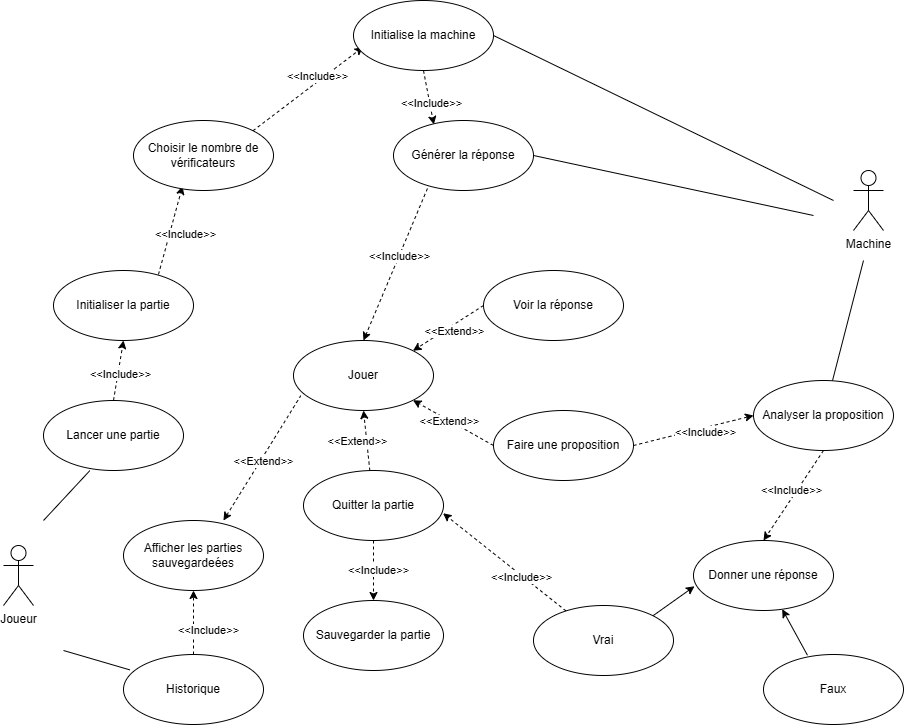

The diagram above was exported from draw.io. Its source (the exported page's mxGraphModel, read from the mxfile embedded in the PNG):
<mxGraphModel dx="1303" dy="1875" grid="1" gridSize="10" guides="1" tooltips="1" connect="1" arrows="1" fold="1" page="1" pageScale="1" pageWidth="827" pageHeight="1169" background="#ffffff" math="0" shadow="0">
  <root>
    <mxCell id="0" />
    <mxCell id="1" parent="0" />
    <mxCell id="_kEP2Tae5BPdsKpYEThL-1" value="Joueur" style="shape=umlActor;verticalLabelPosition=bottom;verticalAlign=top;html=1;" parent="1" vertex="1">
      <mxGeometry x="60" y="405" width="30" height="60" as="geometry" />
    </mxCell>
    <mxCell id="_kEP2Tae5BPdsKpYEThL-24" style="rounded=0;orthogonalLoop=1;jettySize=auto;html=1;endArrow=none;endFill=0;exitX=0.331;exitY=1.002;exitDx=0;exitDy=0;exitPerimeter=0;" parent="1" source="_kEP2Tae5BPdsKpYEThL-2" edge="1">
      <mxGeometry relative="1" as="geometry">
        <mxPoint x="100" y="380" as="targetPoint" />
        <mxPoint x="200" y="310" as="sourcePoint" />
      </mxGeometry>
    </mxCell>
    <mxCell id="_kEP2Tae5BPdsKpYEThL-27" style="rounded=0;orthogonalLoop=1;jettySize=auto;html=1;entryX=0.069;entryY=0.665;entryDx=0;entryDy=0;dashed=1;endArrow=classic;endFill=1;exitX=1;exitY=0;exitDx=0;exitDy=0;entryPerimeter=0;" parent="1" source="_kEP2Tae5BPdsKpYEThL-236" target="_kEP2Tae5BPdsKpYEThL-26" edge="1">
      <mxGeometry relative="1" as="geometry">
        <mxPoint x="470" y="60" as="sourcePoint" />
      </mxGeometry>
    </mxCell>
    <mxCell id="_kEP2Tae5BPdsKpYEThL-191" value="&amp;lt;&amp;lt;Include&amp;gt;&amp;gt;" style="edgeLabel;html=1;align=center;verticalAlign=middle;resizable=0;points=[];" parent="_kEP2Tae5BPdsKpYEThL-27" vertex="1" connectable="0">
      <mxGeometry x="0.2021" y="4" relative="1" as="geometry">
        <mxPoint y="-1" as="offset" />
      </mxGeometry>
    </mxCell>
    <mxCell id="_kEP2Tae5BPdsKpYEThL-237" style="rounded=0;orthogonalLoop=1;jettySize=auto;html=1;entryX=0.35;entryY=0.939;entryDx=0;entryDy=0;dashed=1;exitX=0.75;exitY=0.056;exitDx=0;exitDy=0;exitPerimeter=0;entryPerimeter=0;" parent="1" source="_kEP2Tae5BPdsKpYEThL-245" target="_kEP2Tae5BPdsKpYEThL-236" edge="1">
      <mxGeometry relative="1" as="geometry">
        <mxPoint x="120" y="90" as="sourcePoint" />
      </mxGeometry>
    </mxCell>
    <mxCell id="_kEP2Tae5BPdsKpYEThL-238" value="&amp;lt;&amp;lt;Include&amp;gt;&amp;gt;" style="edgeLabel;html=1;align=center;verticalAlign=middle;resizable=0;points=[];" parent="_kEP2Tae5BPdsKpYEThL-237" vertex="1" connectable="0">
      <mxGeometry x="-0.2545" y="-2" relative="1" as="geometry">
        <mxPoint x="16" y="-9" as="offset" />
      </mxGeometry>
    </mxCell>
    <mxCell id="_kEP2Tae5BPdsKpYEThL-246" style="rounded=0;orthogonalLoop=1;jettySize=auto;html=1;exitX=0.5;exitY=0;exitDx=0;exitDy=0;entryX=0.5;entryY=1;entryDx=0;entryDy=0;dashed=1;" parent="1" source="_kEP2Tae5BPdsKpYEThL-2" target="_kEP2Tae5BPdsKpYEThL-245" edge="1">
      <mxGeometry relative="1" as="geometry" />
    </mxCell>
    <mxCell id="_kEP2Tae5BPdsKpYEThL-255" value="&amp;lt;&amp;lt;Include&amp;gt;&amp;gt;" style="edgeLabel;html=1;align=center;verticalAlign=middle;resizable=0;points=[];" parent="_kEP2Tae5BPdsKpYEThL-246" vertex="1" connectable="0">
      <mxGeometry x="-0.0993" y="-2" relative="1" as="geometry">
        <mxPoint as="offset" />
      </mxGeometry>
    </mxCell>
    <mxCell id="_kEP2Tae5BPdsKpYEThL-249" style="rounded=0;orthogonalLoop=1;jettySize=auto;html=1;exitX=0.259;exitY=0.893;exitDx=0;exitDy=0;entryX=0.5;entryY=0;entryDx=0;entryDy=0;exitPerimeter=0;dashed=1;" parent="1" source="_kEP2Tae5BPdsKpYEThL-212" target="_kEP2Tae5BPdsKpYEThL-205" edge="1">
      <mxGeometry relative="1" as="geometry" />
    </mxCell>
    <mxCell id="_kEP2Tae5BPdsKpYEThL-256" value="&amp;lt;&amp;lt;Include&amp;gt;&amp;gt;" style="edgeLabel;html=1;align=center;verticalAlign=middle;resizable=0;points=[];" parent="_kEP2Tae5BPdsKpYEThL-249" vertex="1" connectable="0">
      <mxGeometry x="-0.0773" relative="1" as="geometry">
        <mxPoint as="offset" />
      </mxGeometry>
    </mxCell>
    <mxCell id="_kEP2Tae5BPdsKpYEThL-2" value="Lancer une partie" style="ellipse;whiteSpace=wrap;html=1;" parent="1" vertex="1">
      <mxGeometry x="100" y="260" width="140" height="70" as="geometry" />
    </mxCell>
    <mxCell id="_kEP2Tae5BPdsKpYEThL-232" style="rounded=0;orthogonalLoop=1;jettySize=auto;html=1;exitX=0.5;exitY=1;exitDx=0;exitDy=0;entryX=0.5;entryY=0;entryDx=0;entryDy=0;dashed=1;" parent="1" source="_kEP2Tae5BPdsKpYEThL-4" target="_kEP2Tae5BPdsKpYEThL-221" edge="1">
      <mxGeometry relative="1" as="geometry" />
    </mxCell>
    <mxCell id="_kEP2Tae5BPdsKpYEThL-233" value="&amp;lt;&amp;lt;Include&amp;gt;&amp;gt;" style="edgeLabel;html=1;align=center;verticalAlign=middle;resizable=0;points=[];" parent="_kEP2Tae5BPdsKpYEThL-232" vertex="1" connectable="0">
      <mxGeometry x="-0.2771" y="-2" relative="1" as="geometry">
        <mxPoint x="6" y="8" as="offset" />
      </mxGeometry>
    </mxCell>
    <mxCell id="_kEP2Tae5BPdsKpYEThL-4" value="Quitter la partie" style="ellipse;whiteSpace=wrap;html=1;" parent="1" vertex="1">
      <mxGeometry x="360" y="330" width="140" height="70" as="geometry" />
    </mxCell>
    <mxCell id="_kEP2Tae5BPdsKpYEThL-25" style="rounded=0;orthogonalLoop=1;jettySize=auto;html=1;exitX=0.046;exitY=0.22;exitDx=0;exitDy=0;endArrow=none;endFill=0;exitPerimeter=0;" parent="1" source="_kEP2Tae5BPdsKpYEThL-5" edge="1">
      <mxGeometry relative="1" as="geometry">
        <mxPoint x="120" y="510" as="targetPoint" />
      </mxGeometry>
    </mxCell>
    <mxCell id="_kEP2Tae5BPdsKpYEThL-230" style="rounded=0;orthogonalLoop=1;jettySize=auto;html=1;exitX=0.5;exitY=0;exitDx=0;exitDy=0;entryX=0.5;entryY=1;entryDx=0;entryDy=0;dashed=1;" parent="1" source="_kEP2Tae5BPdsKpYEThL-5" target="_kEP2Tae5BPdsKpYEThL-229" edge="1">
      <mxGeometry relative="1" as="geometry" />
    </mxCell>
    <mxCell id="_kEP2Tae5BPdsKpYEThL-231" value="&amp;lt;&amp;lt;Include&amp;gt;&amp;gt;" style="edgeLabel;html=1;align=center;verticalAlign=middle;resizable=0;points=[];" parent="_kEP2Tae5BPdsKpYEThL-230" vertex="1" connectable="0">
      <mxGeometry x="-0.2126" y="-2" relative="1" as="geometry">
        <mxPoint x="12" as="offset" />
      </mxGeometry>
    </mxCell>
    <mxCell id="_kEP2Tae5BPdsKpYEThL-5" value="Historique" style="ellipse;whiteSpace=wrap;html=1;" parent="1" vertex="1">
      <mxGeometry x="180" y="514" width="140" height="70" as="geometry" />
    </mxCell>
    <mxCell id="_kEP2Tae5BPdsKpYEThL-192" style="rounded=0;orthogonalLoop=1;jettySize=auto;html=1;exitX=1;exitY=0.5;exitDx=0;exitDy=0;endArrow=none;endFill=0;" parent="1" source="_kEP2Tae5BPdsKpYEThL-26" edge="1">
      <mxGeometry relative="1" as="geometry">
        <mxPoint x="890" y="60" as="targetPoint" />
      </mxGeometry>
    </mxCell>
    <mxCell id="_kEP2Tae5BPdsKpYEThL-213" style="rounded=0;orthogonalLoop=1;jettySize=auto;html=1;entryX=0.288;entryY=0.057;entryDx=0;entryDy=0;dashed=1;exitX=0.5;exitY=1;exitDx=0;exitDy=0;entryPerimeter=0;" parent="1" source="_kEP2Tae5BPdsKpYEThL-26" target="_kEP2Tae5BPdsKpYEThL-212" edge="1">
      <mxGeometry relative="1" as="geometry">
        <mxPoint x="470" y="-80" as="sourcePoint" />
      </mxGeometry>
    </mxCell>
    <mxCell id="_kEP2Tae5BPdsKpYEThL-214" value="&amp;lt;&amp;lt;Include&amp;gt;&amp;gt;" style="edgeLabel;html=1;align=center;verticalAlign=middle;resizable=0;points=[];" parent="_kEP2Tae5BPdsKpYEThL-213" vertex="1" connectable="0">
      <mxGeometry x="0.2182" y="1" relative="1" as="geometry">
        <mxPoint y="-1" as="offset" />
      </mxGeometry>
    </mxCell>
    <mxCell id="_kEP2Tae5BPdsKpYEThL-26" value="Initialise la machine" style="ellipse;whiteSpace=wrap;html=1;" parent="1" vertex="1">
      <mxGeometry x="410" y="-140" width="140" height="70" as="geometry" />
    </mxCell>
    <mxCell id="_kEP2Tae5BPdsKpYEThL-190" value="Machine" style="shape=umlActor;verticalLabelPosition=bottom;verticalAlign=top;html=1;" parent="1" vertex="1">
      <mxGeometry x="910" y="30" width="30" height="60" as="geometry" />
    </mxCell>
    <mxCell id="_kEP2Tae5BPdsKpYEThL-199" style="rounded=0;orthogonalLoop=1;jettySize=auto;html=1;exitX=1;exitY=0.5;exitDx=0;exitDy=0;entryX=0;entryY=0.5;entryDx=0;entryDy=0;dashed=1;" parent="1" source="_kEP2Tae5BPdsKpYEThL-193" target="_kEP2Tae5BPdsKpYEThL-196" edge="1">
      <mxGeometry relative="1" as="geometry" />
    </mxCell>
    <mxCell id="_kEP2Tae5BPdsKpYEThL-200" value="&amp;lt;&amp;lt;Include&amp;gt;&amp;gt;" style="edgeLabel;html=1;align=center;verticalAlign=middle;resizable=0;points=[];" parent="_kEP2Tae5BPdsKpYEThL-199" vertex="1" connectable="0">
      <mxGeometry x="0.4401" relative="1" as="geometry">
        <mxPoint x="-15" y="8" as="offset" />
      </mxGeometry>
    </mxCell>
    <mxCell id="_kEP2Tae5BPdsKpYEThL-253" style="rounded=0;orthogonalLoop=1;jettySize=auto;html=1;exitX=0;exitY=0.5;exitDx=0;exitDy=0;entryX=1;entryY=1;entryDx=0;entryDy=0;dashed=1;" parent="1" source="_kEP2Tae5BPdsKpYEThL-193" target="_kEP2Tae5BPdsKpYEThL-205" edge="1">
      <mxGeometry relative="1" as="geometry" />
    </mxCell>
    <mxCell id="_kEP2Tae5BPdsKpYEThL-254" value="&amp;lt;&amp;lt;Extend&amp;gt;&amp;gt;" style="edgeLabel;html=1;align=center;verticalAlign=middle;resizable=0;points=[];" parent="_kEP2Tae5BPdsKpYEThL-253" vertex="1" connectable="0">
      <mxGeometry x="0.1033" relative="1" as="geometry">
        <mxPoint as="offset" />
      </mxGeometry>
    </mxCell>
    <mxCell id="_kEP2Tae5BPdsKpYEThL-193" value="Faire une proposition" style="ellipse;whiteSpace=wrap;html=1;" parent="1" vertex="1">
      <mxGeometry x="550" y="270" width="140" height="70" as="geometry" />
    </mxCell>
    <mxCell id="_kEP2Tae5BPdsKpYEThL-201" style="rounded=0;orthogonalLoop=1;jettySize=auto;html=1;endArrow=none;endFill=0;" parent="1" source="_kEP2Tae5BPdsKpYEThL-196" edge="1">
      <mxGeometry relative="1" as="geometry">
        <mxPoint x="920" y="120" as="targetPoint" />
      </mxGeometry>
    </mxCell>
    <mxCell id="_kEP2Tae5BPdsKpYEThL-203" style="rounded=0;orthogonalLoop=1;jettySize=auto;html=1;exitX=0.5;exitY=1;exitDx=0;exitDy=0;entryX=0.5;entryY=0;entryDx=0;entryDy=0;dashed=1;" parent="1" source="_kEP2Tae5BPdsKpYEThL-196" target="_kEP2Tae5BPdsKpYEThL-202" edge="1">
      <mxGeometry relative="1" as="geometry" />
    </mxCell>
    <mxCell id="_kEP2Tae5BPdsKpYEThL-204" value="&amp;lt;&amp;lt;Include&amp;gt;&amp;gt;" style="edgeLabel;html=1;align=center;verticalAlign=middle;resizable=0;points=[];" parent="_kEP2Tae5BPdsKpYEThL-203" vertex="1" connectable="0">
      <mxGeometry x="-0.049" y="-5" relative="1" as="geometry">
        <mxPoint as="offset" />
      </mxGeometry>
    </mxCell>
    <mxCell id="_kEP2Tae5BPdsKpYEThL-196" value="Analyser la proposition" style="ellipse;whiteSpace=wrap;html=1;" parent="1" vertex="1">
      <mxGeometry x="810" y="240" width="140" height="70" as="geometry" />
    </mxCell>
    <mxCell id="_kEP2Tae5BPdsKpYEThL-226" style="rounded=0;orthogonalLoop=1;jettySize=auto;html=1;entryX=0.997;entryY=0.611;entryDx=0;entryDy=0;dashed=1;entryPerimeter=0;" parent="1" source="_kEP2Tae5BPdsKpYEThL-209" target="_kEP2Tae5BPdsKpYEThL-4" edge="1">
      <mxGeometry relative="1" as="geometry" />
    </mxCell>
    <mxCell id="_kEP2Tae5BPdsKpYEThL-227" value="&amp;lt;&amp;lt;Include&amp;gt;&amp;gt;" style="edgeLabel;html=1;align=center;verticalAlign=middle;resizable=0;points=[];" parent="_kEP2Tae5BPdsKpYEThL-226" vertex="1" connectable="0">
      <mxGeometry x="0.2372" y="1" relative="1" as="geometry">
        <mxPoint x="32" y="26" as="offset" />
      </mxGeometry>
    </mxCell>
    <mxCell id="_kEP2Tae5BPdsKpYEThL-202" value="Donner une réponse" style="ellipse;whiteSpace=wrap;html=1;" parent="1" vertex="1">
      <mxGeometry x="750" y="400" width="140" height="70" as="geometry" />
    </mxCell>
    <mxCell id="_kEP2Tae5BPdsKpYEThL-205" value="Jouer" style="ellipse;whiteSpace=wrap;html=1;" parent="1" vertex="1">
      <mxGeometry x="350" y="200" width="140" height="70" as="geometry" />
    </mxCell>
    <mxCell id="_kEP2Tae5BPdsKpYEThL-210" style="rounded=0;orthogonalLoop=1;jettySize=auto;html=1;exitX=0.314;exitY=0.011;exitDx=0;exitDy=0;exitPerimeter=0;" parent="1" source="_kEP2Tae5BPdsKpYEThL-208" target="_kEP2Tae5BPdsKpYEThL-202" edge="1">
      <mxGeometry relative="1" as="geometry" />
    </mxCell>
    <mxCell id="_kEP2Tae5BPdsKpYEThL-208" value="Faux" style="ellipse;whiteSpace=wrap;html=1;" parent="1" vertex="1">
      <mxGeometry x="820" y="514" width="140" height="70" as="geometry" />
    </mxCell>
    <mxCell id="_kEP2Tae5BPdsKpYEThL-211" style="rounded=0;orthogonalLoop=1;jettySize=auto;html=1;exitX=1;exitY=0;exitDx=0;exitDy=0;entryX=0.007;entryY=0.654;entryDx=0;entryDy=0;entryPerimeter=0;" parent="1" source="_kEP2Tae5BPdsKpYEThL-209" target="_kEP2Tae5BPdsKpYEThL-202" edge="1">
      <mxGeometry relative="1" as="geometry" />
    </mxCell>
    <mxCell id="_kEP2Tae5BPdsKpYEThL-209" value="Vrai" style="ellipse;whiteSpace=wrap;html=1;" parent="1" vertex="1">
      <mxGeometry x="590" y="465" width="140" height="70" as="geometry" />
    </mxCell>
    <mxCell id="_kEP2Tae5BPdsKpYEThL-220" style="rounded=0;orthogonalLoop=1;jettySize=auto;html=1;exitX=1;exitY=0.5;exitDx=0;exitDy=0;endArrow=none;endFill=0;" parent="1" source="_kEP2Tae5BPdsKpYEThL-212" edge="1">
      <mxGeometry relative="1" as="geometry">
        <mxPoint x="870" y="75" as="targetPoint" />
      </mxGeometry>
    </mxCell>
    <mxCell id="_kEP2Tae5BPdsKpYEThL-212" value="Générer la réponse" style="ellipse;whiteSpace=wrap;html=1;" parent="1" vertex="1">
      <mxGeometry x="450" y="-20" width="140" height="70" as="geometry" />
    </mxCell>
    <mxCell id="_kEP2Tae5BPdsKpYEThL-221" value="Sauvegarder la partie" style="ellipse;whiteSpace=wrap;html=1;" parent="1" vertex="1">
      <mxGeometry x="360" y="460" width="140" height="70" as="geometry" />
    </mxCell>
    <mxCell id="_kEP2Tae5BPdsKpYEThL-229" value="Afficher les parties sauvegardeées" style="ellipse;whiteSpace=wrap;html=1;" parent="1" vertex="1">
      <mxGeometry x="180" y="380" width="140" height="70" as="geometry" />
    </mxCell>
    <mxCell id="_kEP2Tae5BPdsKpYEThL-234" style="rounded=0;orthogonalLoop=1;jettySize=auto;html=1;entryX=0.5;entryY=1;entryDx=0;entryDy=0;dashed=1;" parent="1" source="_kEP2Tae5BPdsKpYEThL-4" target="_kEP2Tae5BPdsKpYEThL-205" edge="1">
      <mxGeometry relative="1" as="geometry" />
    </mxCell>
    <mxCell id="_kEP2Tae5BPdsKpYEThL-235" value="&amp;lt;&amp;lt;Extend&amp;gt;&amp;gt;" style="edgeLabel;html=1;align=center;verticalAlign=middle;resizable=0;points=[];" parent="_kEP2Tae5BPdsKpYEThL-234" vertex="1" connectable="0">
      <mxGeometry x="0.1518" y="1" relative="1" as="geometry">
        <mxPoint x="-8" y="5" as="offset" />
      </mxGeometry>
    </mxCell>
    <mxCell id="_kEP2Tae5BPdsKpYEThL-236" value="Choisir le nombre de vérificateurs" style="ellipse;whiteSpace=wrap;html=1;" parent="1" vertex="1">
      <mxGeometry x="190" y="-20" width="140" height="70" as="geometry" />
    </mxCell>
    <mxCell id="_kEP2Tae5BPdsKpYEThL-245" value="Initialiser la partie" style="ellipse;whiteSpace=wrap;html=1;" parent="1" vertex="1">
      <mxGeometry x="110" y="130" width="140" height="70" as="geometry" />
    </mxCell>
    <mxCell id="_kEP2Tae5BPdsKpYEThL-251" style="rounded=0;orthogonalLoop=1;jettySize=auto;html=1;exitX=0;exitY=0.5;exitDx=0;exitDy=0;entryX=1;entryY=0;entryDx=0;entryDy=0;dashed=1;" parent="1" source="_kEP2Tae5BPdsKpYEThL-248" target="_kEP2Tae5BPdsKpYEThL-205" edge="1">
      <mxGeometry relative="1" as="geometry" />
    </mxCell>
    <mxCell id="_kEP2Tae5BPdsKpYEThL-252" value="&amp;lt;&amp;lt;Extend&amp;gt;&amp;gt;" style="edgeLabel;html=1;align=center;verticalAlign=middle;resizable=0;points=[];" parent="_kEP2Tae5BPdsKpYEThL-251" vertex="1" connectable="0">
      <mxGeometry x="-0.224" y="1" relative="1" as="geometry">
        <mxPoint x="-3" y="7" as="offset" />
      </mxGeometry>
    </mxCell>
    <mxCell id="_kEP2Tae5BPdsKpYEThL-248" value="Voir la réponse" style="ellipse;whiteSpace=wrap;html=1;" parent="1" vertex="1">
      <mxGeometry x="540" y="130" width="140" height="70" as="geometry" />
    </mxCell>
    <mxCell id="3kY30jTT-yq5vGxt-Cje-1" style="rounded=0;orthogonalLoop=1;jettySize=auto;html=1;exitX=0.714;exitY=0;exitDx=0;exitDy=0;entryX=0.052;entryY=0.788;entryDx=0;entryDy=0;entryPerimeter=0;dashed=1;exitPerimeter=0;startArrow=classic;startFill=1;endArrow=none;endFill=0;" edge="1" parent="1" source="_kEP2Tae5BPdsKpYEThL-229" target="_kEP2Tae5BPdsKpYEThL-205">
      <mxGeometry relative="1" as="geometry" />
    </mxCell>
    <mxCell id="3kY30jTT-yq5vGxt-Cje-2" value="&amp;lt;&amp;lt;Extend&amp;gt;&amp;gt;" style="edgeLabel;html=1;align=center;verticalAlign=middle;resizable=0;points=[];" vertex="1" connectable="0" parent="3kY30jTT-yq5vGxt-Cje-1">
      <mxGeometry x="0.2798" y="-3" relative="1" as="geometry">
        <mxPoint x="-12" y="18" as="offset" />
      </mxGeometry>
    </mxCell>
  </root>
</mxGraphModel>